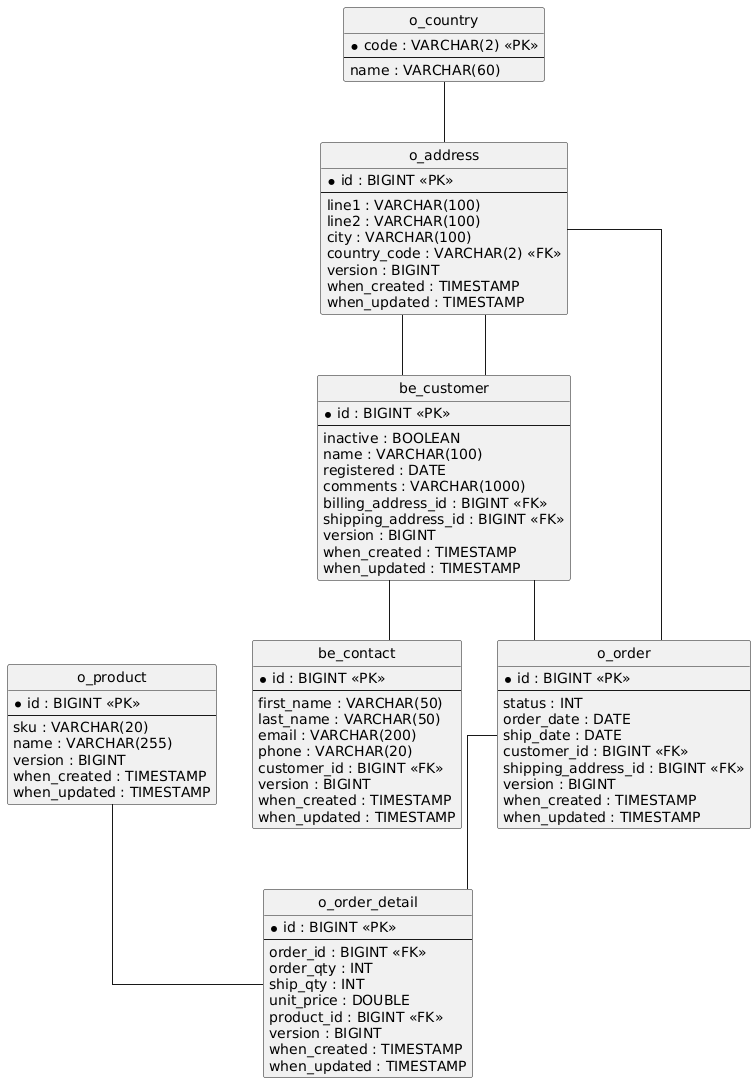

The diagram above was rendered by PlantUML. Its source (embedded in the PNG):
@startuml
hide circle
skinparam linetype ortho

entity "o_address" as o_address {
  * id : BIGINT <<PK>>
  --
  line1 : VARCHAR(100)
  line2 : VARCHAR(100)
  city : VARCHAR(100)
  country_code : VARCHAR(2) <<FK>>
  version : BIGINT
  when_created : TIMESTAMP
  when_updated : TIMESTAMP
}

entity "be_contact" as be_contact {
  * id : BIGINT <<PK>>
  --
  first_name : VARCHAR(50)
  last_name : VARCHAR(50)
  email : VARCHAR(200)
  phone : VARCHAR(20)
  customer_id : BIGINT <<FK>>
  version : BIGINT
  when_created : TIMESTAMP
  when_updated : TIMESTAMP
}

entity "o_country" as o_country {
  * code : VARCHAR(2) <<PK>>
  --
  name : VARCHAR(60)
}

entity "be_customer" as be_customer {
  * id : BIGINT <<PK>>
  --
  inactive : BOOLEAN
  name : VARCHAR(100)
  registered : DATE
  comments : VARCHAR(1000)
  billing_address_id : BIGINT <<FK>>
  shipping_address_id : BIGINT <<FK>>
  version : BIGINT
  when_created : TIMESTAMP
  when_updated : TIMESTAMP
}

entity "o_order" as o_order {
  * id : BIGINT <<PK>>
  --
  status : INT
  order_date : DATE
  ship_date : DATE
  customer_id : BIGINT <<FK>>
  shipping_address_id : BIGINT <<FK>>
  version : BIGINT
  when_created : TIMESTAMP
  when_updated : TIMESTAMP
}

entity "o_order_detail" as o_order_detail {
  * id : BIGINT <<PK>>
  --
  order_id : BIGINT <<FK>>
  order_qty : INT
  ship_qty : INT
  unit_price : DOUBLE
  product_id : BIGINT <<FK>>
  version : BIGINT
  when_created : TIMESTAMP
  when_updated : TIMESTAMP
}

entity "o_product" as o_product {
  * id : BIGINT <<PK>>
  --
  sku : VARCHAR(20)
  name : VARCHAR(255)
  version : BIGINT
  when_created : TIMESTAMP
  when_updated : TIMESTAMP
}

o_country -- o_address
be_customer -- be_contact
o_address -- be_customer
o_address -- be_customer
be_customer -- o_order
o_address -- o_order
o_order -- o_order_detail
o_product -- o_order_detail
@enduml